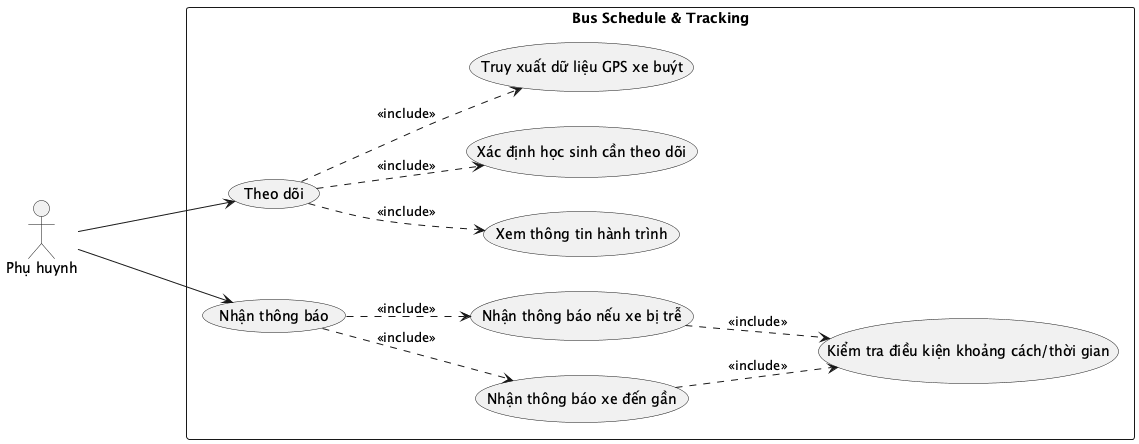

The diagram above was rendered by PlantUML. Its source (embedded in the PNG):
@startuml
left to right direction
actor "Phụ huynh" as ph

rectangle "Bus Schedule & Tracking" {
    usecase "Theo dõi" as UC5
    usecase "Nhận thông báo" as UC10
    
    usecase "Xác định học sinh cần theo dõi" as UC11
    usecase "Truy xuất dữ liệu GPS xe buýt" as UC12
    usecase "Xem thông tin hành trình" as UC13
    usecase "Nhận thông báo xe đến gần" as UC14
    usecase "Nhận thông báo nếu xe bị trễ" as UC15
    
    usecase "Kiểm tra điều kiện khoảng cách/thời gian" as UC16

    UC5 ..> UC11 : <<include>>
    UC5 ..> UC12 : <<include>>
    UC5 ..> UC13 : <<include>>

    UC10 ..> UC14 : <<include>>
    UC10 ..> UC15 : <<include>>

    UC15 ..> UC16 : <<include>>
    UC14 ..> UC16 : <<include>>
}

ph ---> UC10
ph ---> UC5
@enduml